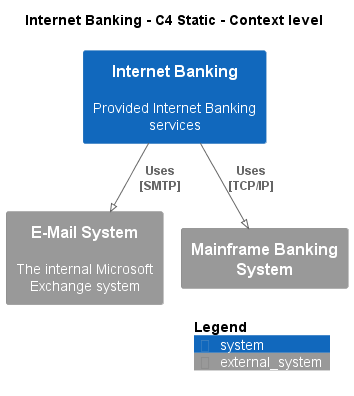

The diagram above was rendered by PlantUML. Its source (embedded in the PNG):
@startuml
!pragma layout smetana
!include ..\..\..\.c4s\C4_Context.puml

AddElementTag("c4interflow:lifecycle:new", $bgColor=green, $fontColor=#ffffff, $borderColor=green, $shadowing="False")
AddElementTag("c4interflow:lifecycle:changed", $bgColor=orange, $fontColor=#ffffff, $borderColor=orange, $shadowing="False")
AddElementTag("c4interflow:lifecycle:removed", $bgColor=red, $fontColor=#ffffff, $borderColor=red, $shadowing="False")

AddRelTag("c4interflow:lifecycle:new", $textColor=green, $lineColor=green)
AddRelTag("c4interflow:lifecycle:changed", $textColor=orange, $lineColor=orange)
AddRelTag("c4interflow:lifecycle:removed", $textColor=red, $lineColor=red)

SHOW_PERSON_PORTRAIT()
LAYOUT_TOP_DOWN()

skinparam linetype polyline

title Internet Banking - C4 Static - Context level

System(BigBankPlc.SoftwareSystems.InternetBanking, "Internet Banking", "Provided Internet Banking services")
System_Ext(BigBankPlc.SoftwareSystems.EMailSystem, "E-Mail System", "The internal Microsoft Exchange system")
System_Ext(BigBankPlc.SoftwareSystems.MainframeBankingSystem, "Mainframe Banking System", "")

Rel(BigBankPlc.SoftwareSystems.InternetBanking, BigBankPlc.SoftwareSystems.EMailSystem, "Uses\n[SMTP]", $tags='protocol:smtp')
Rel(BigBankPlc.SoftwareSystems.InternetBanking, BigBankPlc.SoftwareSystems.MainframeBankingSystem, "Uses\n[TCP/IP]", $tags='protocol:tcp/ip')


SHOW_LEGEND()
@enduml